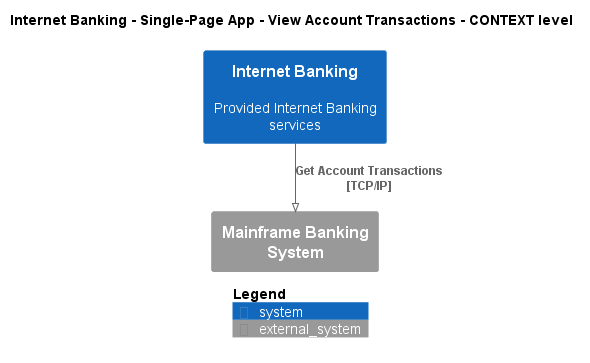

The diagram above was rendered by PlantUML. Its source (embedded in the PNG):
@startuml
!pragma layout smetana
!include ..\..\..\..\..\..\.c4s\C4_Context.puml

AddElementTag("state:new", $bgColor=green, $fontColor=#ffffff, $borderColor=green, $shadowing="False")
AddElementTag("state:changed", $bgColor=orange, $fontColor=#ffffff, $borderColor=orange, $shadowing="False")
AddElementTag("state:removed", $bgColor=red, $fontColor=#ffffff, $borderColor=red, $shadowing="False")

AddRelTag("state:new", $textColor=green, $lineColor=green)
AddRelTag("state:changed", $textColor=orange, $lineColor=orange)
AddRelTag("state:removed", $textColor=red, $lineColor=red)

SHOW_PERSON_PORTRAIT()
LAYOUT_TOP_DOWN()

skinparam linetype polyline

title Internet Banking - Single-Page App - View Account Transactions - CONTEXT level

System(BigBankPlc.SoftwareSystems.InternetBanking, "Internet Banking", "Provided Internet Banking services")
System_Ext(BigBankPlc.SoftwareSystems.MainframeBankingSystem, "Mainframe Banking System", "")

Rel(BigBankPlc.SoftwareSystems.InternetBanking, BigBankPlc.SoftwareSystems.MainframeBankingSystem, "Get Account Transactions\n[TCP/IP]", $tags='protocol:tcp/ip')


SHOW_LEGEND()
@enduml